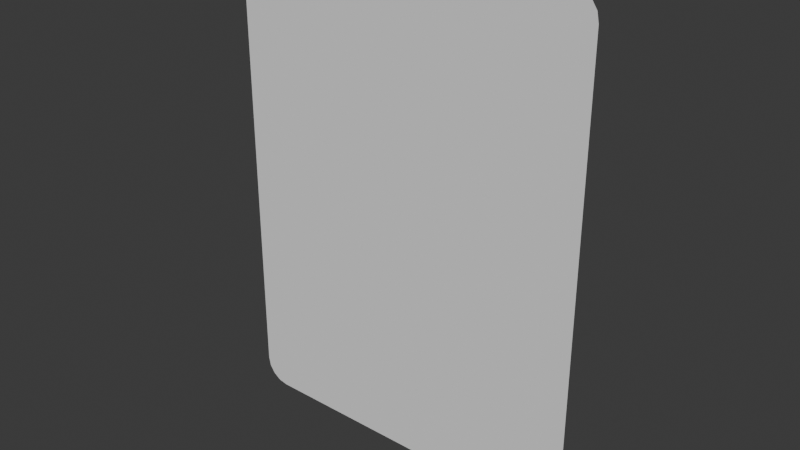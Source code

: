 # Source: card.blend  (saved by Blender 4.0.36; exported with 4.5.12 LTS)
import bpy
from mathutils import Matrix  # noqa: F401  (used for matrix-valued properties, if any)

bpy.ops.wm.read_factory_settings(use_empty=True)
scene = bpy.context.scene
scene.name = 'Scene'

# ---- collections
col_collection = bpy.data.collections.new('Collection'); scene.collection.children.link(col_collection)

# ---- world
world_world = bpy.data.worlds.new('World'); scene.world = world_world
world_world.use_nodes = True; world_world.node_tree.nodes.clear()
_N = world_world.node_tree.nodes; _L = world_world.node_tree.links
n0 = _N.new('ShaderNodeOutputWorld'); n0.name = 'World Output'; n0.location = (300, 300)
n1 = _N.new('ShaderNodeBackground'); n1.name = 'Background'; n1.location = (10, 300)
n1.inputs[0].default_value = (0.05088, 0.05088, 0.05088, 1.0)
_L.new(n1.outputs[0], n0.inputs[0])
n0.is_active_output = True
world_world.color = (0.05088, 0.05088, 0.05088)
world_world.use_sun_shadow = False
world_world.sun_shadow_jitter_overblur = 0.0

# ---- meshes
me_card = bpy.data.meshes.new('Card')
me_card.from_pydata([(-1.5, 0.0, -2.0), (1.5, 0.0, -2.0), (-1.5, 0.0, 2.0), (1.5, 0.0, 2.0)], [], [(0, 1, 3, 2)])
_uv = me_card.uv_layers.new(name='UVMap')
_uv.uv.foreach_set('vector', [0.0, 0.0, 1.0, 0.0, 1.0, 1.0, 0.0, 1.0])
me_card.update()

# ---- objects
ob_card = bpy.data.objects.new('Card', me_card)

# ---- transforms, parenting, visibility, modifiers, constraints
ob_card.location = (0.0, 0.0, 0.0)
_m = ob_card.modifiers.new('Bevel', 'BEVEL')
_m.width = 0.2
_m.width_pct = 0.2
_m.segments = 4
_m.affect = 'VERTICES'

# ---- collection membership
col_collection.objects.link(ob_card)

# ---- scene / render settings (as saved in the file)
scene.frame_start = 1; scene.frame_end = 250; scene.frame_set(1)
scene.render.engine = 'BLENDER_EEVEE_NEXT'
scene.cycles.sampling_pattern = 'TABULATED_SOBOL'
bpy.context.view_layer.update()

# ---- added for rendering (the .blend has no active camera and no usable light): camera, sun
cam_auto = bpy.data.cameras.new('AutoCamera')
cam_auto.lens = 50.0
cam_auto.sensor_width = 36.0
cam_auto.clip_end = 1000.0
ob_auto_camera = bpy.data.objects.new('AutoCamera', cam_auto)
scene.collection.objects.link(ob_auto_camera)
ob_auto_camera.location = (4.62612, -5.55135, 3.7009)
ob_auto_camera.rotation_euler = (1.09748, -7.21219e-08, 0.694738)
scene.camera = ob_auto_camera
light_auto_sun = bpy.data.lights.new('AutoSun', 'SUN')
light_auto_sun.energy = 3.0
light_auto_sun.angle = 0.0523599
ob_auto_sun = bpy.data.objects.new('AutoSun', light_auto_sun)
scene.collection.objects.link(ob_auto_sun)
ob_auto_sun.rotation_euler = (0.872665, 0.174533, 0.523599)
bpy.context.view_layer.update()

